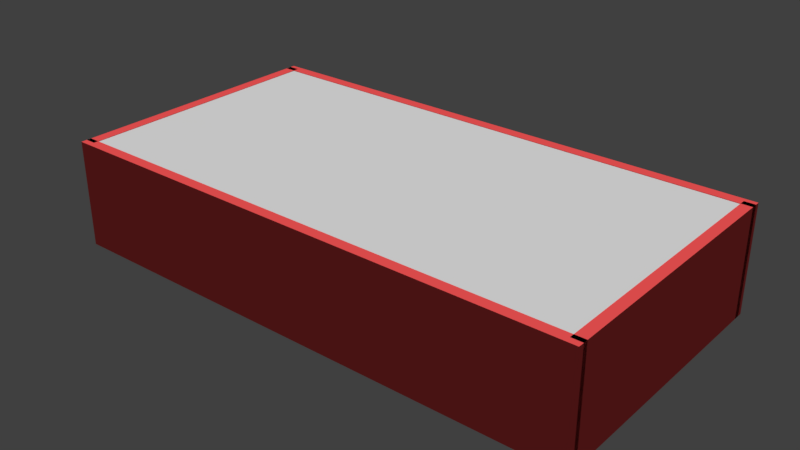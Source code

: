 # Source: Rampa_kolor_sufit.blend  (saved by Blender 2.79.0; exported with 4.5.12 LTS)
import bpy
from mathutils import Matrix  # noqa: F401  (used for matrix-valued properties, if any)

bpy.ops.wm.read_factory_settings(use_empty=True)
scene = bpy.context.scene
scene.name = 'Scene'

# ---- collections
col_collection_1 = bpy.data.collections.new('Collection 1'); scene.collection.children.link(col_collection_1)

# ---- materials (node trees are filled in below, after node groups)
mat_material_003 = bpy.data.materials.new('Material.003')
mat_material_003.alpha_threshold = 0.0
mat_material_003.use_transparent_shadow = False
mat_material_003.roughness = 0.5
mat_material_002 = bpy.data.materials.new('Material.002')
mat_material_002.alpha_threshold = 0.0
mat_material_002.use_transparent_shadow = False
mat_material_002.diffuse_color = (1.0, 0.1, 0.1, 1.0)
mat_material_002.roughness = 0.5
mat_material_010 = bpy.data.materials.new('Material.010')
mat_material_010.alpha_threshold = 0.0
mat_material_010.use_transparent_shadow = False
mat_material_010.diffuse_color = (0.0, 1.0, 0.2, 1.0)
mat_material_010.roughness = 0.5
mat_material_009 = bpy.data.materials.new('Material.009')
mat_material_009.alpha_threshold = 0.0
mat_material_009.use_transparent_shadow = False
mat_material_009.diffuse_color = (0.0, 1.0, 0.2, 1.0)
mat_material_009.roughness = 0.5
mat_material_011 = bpy.data.materials.new('Material.011')
mat_material_011.alpha_threshold = 0.0
mat_material_011.use_transparent_shadow = False
mat_material_011.roughness = 0.5
mat_material_001 = bpy.data.materials.new('Material.001')
mat_material_001.alpha_threshold = 0.0
mat_material_001.use_transparent_shadow = False
mat_material_001.diffuse_color = (1.0, 0.1, 0.1, 1.0)
mat_material_001.roughness = 0.5
mat_material = bpy.data.materials.new('Material')
mat_material.alpha_threshold = 0.0
mat_material.use_transparent_shadow = False
mat_material.diffuse_color = (1.0, 0.1, 0.1, 1.0)
mat_material.roughness = 0.5
mat_material_008 = bpy.data.materials.new('Material.008')
mat_material_008.alpha_threshold = 0.0
mat_material_008.use_transparent_shadow = False
mat_material_008.diffuse_color = (1.0, 0.1, 0.1, 1.0)
mat_material_008.roughness = 0.5

# ---- material node trees

# ---- world
world_world = bpy.data.worlds.new('World'); scene.world = world_world
world_world.color = (0.05088, 0.05088, 0.05088)
world_world.use_sun_shadow = False
world_world.sun_shadow_jitter_overblur = 0.0
world_world.cycles.sampling_method = 'MANUAL'

# ---- lights
light_hemi = bpy.data.lights.new('Hemi', 'SUN')
light_hemi.transmission_factor = 0.0
light_hemi.angle = 0.1993
light_hemi.energy = 1.0
light_hemi.shadow_buffer_clip_start = 0.5
light_hemi.shadow_soft_size = 0.1
light_hemi.shadow_cascade_max_distance = 1000.0
light_hemi_001 = bpy.data.lights.new('Hemi.001', 'SUN')
light_hemi_001.transmission_factor = 0.0
light_hemi_001.angle = 0.1993
light_hemi_001.energy = 1.0
light_hemi_001.shadow_buffer_clip_start = 0.5
light_hemi_001.shadow_soft_size = 0.1
light_hemi_001.shadow_cascade_max_distance = 1000.0

# ---- meshes
me_plane = bpy.data.meshes.new('Plane')
me_plane.from_pydata([(-1.0, -1.0, 0.0), (1.0, -1.0, 0.0), (-1.0, 1.0, 0.0), (1.0, 1.0, 0.0)], [], [(0, 1, 3, 2)])
me_plane.materials.append(mat_material_003)
me_plane.use_remesh_preserve_volume = False
me_plane.use_remesh_preserve_attributes = False
me_plane.use_mirror_vertex_groups = False
me_plane.update()
me_cube_005 = bpy.data.meshes.new('Cube.005')
me_cube_005.from_pydata([(-1.0, -1.0, -1.0), (-1.0, -1.0, 1.0), (-1.0, 1.0, -1.0), (-1.0, 1.0, 1.0), (1.0, -1.0, -1.0), (1.0, -1.0, 1.0), (1.0, 1.0, -1.0), (1.0, 1.0, 1.0)], [], [(0, 1, 3, 2), (2, 3, 7, 6), (6, 7, 5, 4), (4, 5, 1, 0), (2, 6, 4, 0), (7, 3, 1, 5)])
me_cube_005.materials.append(mat_material_002)
me_cube_005.use_remesh_preserve_volume = False
me_cube_005.use_remesh_preserve_attributes = False
me_cube_005.use_mirror_vertex_groups = False
me_cube_005.update()
me_cube = bpy.data.meshes.new('Cube')
me_cube.from_pydata([(-1.0, -1.0, -1.0), (-1.0, -1.0, 1.0), (-1.0, 1.0, -1.0), (-1.0, 1.0, 1.0), (1.0, -1.0, -1.0), (1.0, -1.0, 1.0), (1.0, 1.0, -1.0), (1.0, 1.0, 1.0)], [], [(0, 1, 3, 2), (2, 3, 7, 6), (6, 7, 5, 4), (4, 5, 1, 0), (2, 6, 4, 0), (7, 3, 1, 5)])
me_cube.materials.append(mat_material_010)
me_cube.use_remesh_preserve_volume = False
me_cube.use_remesh_preserve_attributes = False
me_cube.use_mirror_vertex_groups = False
me_cube.update()
me_cylinder = bpy.data.meshes.new('Cylinder')
me_cylinder.from_pydata([(0.0, 1.0, -1.0), (0.0, 1.0, 1.0), (0.1951, 0.9808, -1.0), (0.1951, 0.9808, 1.0), (0.3827, 0.9239, -1.0), (0.3827, 0.9239, 1.0), (0.5556, 0.8315, -1.0), (0.5556, 0.8315, 1.0), (0.7071, 0.7071, -1.0), (0.7071, 0.7071, 1.0), (0.8315, 0.5556, -1.0), (0.8315, 0.5556, 1.0), (0.9239, 0.3827, -1.0), (0.9239, 0.3827, 1.0), (0.9808, 0.1951, -1.0), (0.9808, 0.1951, 1.0), (1.0, 7.55e-08, -1.0), (1.0, 7.55e-08, 1.0), (0.9808, -0.1951, -1.0), (0.9808, -0.1951, 1.0), (0.9239, -0.3827, -1.0), (0.9239, -0.3827, 1.0), (0.8315, -0.5556, -1.0), (0.8315, -0.5556, 1.0), (0.7071, -0.7071, -1.0), (0.7071, -0.7071, 1.0), (0.5556, -0.8315, -1.0), (0.5556, -0.8315, 1.0), (0.3827, -0.9239, -1.0), (0.3827, -0.9239, 1.0), (0.1951, -0.9808, -1.0), (0.1951, -0.9808, 1.0), (-3.258e-07, -1.0, -1.0), (-3.258e-07, -1.0, 1.0), (-0.1951, -0.9808, -1.0), (-0.1951, -0.9808, 1.0), (-0.3827, -0.9239, -1.0), (-0.3827, -0.9239, 1.0), (-0.5556, -0.8315, -1.0), (-0.5556, -0.8315, 1.0), (-0.7071, -0.7071, -1.0), (-0.7071, -0.7071, 1.0), (-0.8315, -0.5556, -1.0), (-0.8315, -0.5556, 1.0), (-0.9239, -0.3827, -1.0), (-0.9239, -0.3827, 1.0), (-0.9808, -0.1951, -1.0), (-0.9808, -0.1951, 1.0), (-1.0, 9.656e-07, -1.0), (-1.0, 9.656e-07, 1.0), (-0.9808, 0.1951, -1.0), (-0.9808, 0.1951, 1.0), (-0.9239, 0.3827, -1.0), (-0.9239, 0.3827, 1.0), (-0.8315, 0.5556, -1.0), (-0.8315, 0.5556, 1.0), (-0.7071, 0.7071, -1.0), (-0.7071, 0.7071, 1.0), (-0.5556, 0.8315, -1.0), (-0.5556, 0.8315, 1.0), (-0.3827, 0.9239, -1.0), (-0.3827, 0.9239, 1.0), (-0.1951, 0.9808, -1.0), (-0.1951, 0.9808, 1.0)], [], [(0, 1, 3, 2), (2, 3, 5, 4), (4, 5, 7, 6), (6, 7, 9, 8), (8, 9, 11, 10), (10, 11, 13, 12), (12, 13, 15, 14), (14, 15, 17, 16), (16, 17, 19, 18), (18, 19, 21, 20), (20, 21, 23, 22), (22, 23, 25, 24), (24, 25, 27, 26), (26, 27, 29, 28), (28, 29, 31, 30), (30, 31, 33, 32), (32, 33, 35, 34), (34, 35, 37, 36), (36, 37, 39, 38), (38, 39, 41, 40), (40, 41, 43, 42), (42, 43, 45, 44), (44, 45, 47, 46), (46, 47, 49, 48), (48, 49, 51, 50), (50, 51, 53, 52), (52, 53, 55, 54), (54, 55, 57, 56), (56, 57, 59, 58), (58, 59, 61, 60), (3, 1, 63, 61, 59, 57, 55, 53, 51, 49, 47, 45, 43, 41, 39, 37, 35, 33, 31, 29, 27, 25, 23, 21, 19, 17, 15, 13, 11, 9, 7, 5), (60, 61, 63, 62), (62, 63, 1, 0), (0, 2, 4, 6, 8, 10, 12, 14, 16, 18, 20, 22, 24, 26, 28, 30, 32, 34, 36, 38, 40, 42, 44, 46, 48, 50, 52, 54, 56, 58, 60, 62)])
me_cylinder.materials.append(mat_material_009)
me_cylinder.use_remesh_preserve_volume = False
me_cylinder.use_remesh_preserve_attributes = False
me_cylinder.use_mirror_vertex_groups = False
me_cylinder.update()
me_plane_001 = bpy.data.meshes.new('Plane.001')
me_plane_001.from_pydata([(-1.0, -1.0, 1.514), (1.0, -1.0, 0.0), (-1.0, 1.0, 1.514), (1.0, 1.0, 0.0), (-1.0, 0.0, 1.514), (0.0, -1.0, 0.7398), (1.0, 0.0, 0.0), (0.0, 1.0, 0.7398), (0.0, 0.0, 0.7398), (-1.0, -0.5, 1.514), (0.5, -1.0, 0.0), (1.0, 0.5, 0.0), (-0.5, 1.0, 1.514), (-1.0, 0.5, 1.514), (-0.5, -1.0, 1.514), (1.0, -0.5, 0.0), (0.5, 1.0, 0.0), (0.0, 0.5, 0.7398), (0.0, -0.5, 0.7398), (-0.5, 0.0, 1.514), (0.5, 0.0, 0.0), (0.5, -0.5, 0.0), (-0.5, -0.5, 1.514), (-0.5, 0.5, 1.514), (0.5, 0.5, 0.0)], [], [(24, 11, 3, 16), (23, 17, 7, 12), (22, 18, 8, 19), (21, 15, 6, 20), (18, 21, 20, 8), (5, 10, 21, 18), (10, 1, 15, 21), (9, 22, 19, 4), (0, 14, 22, 9), (14, 5, 18, 22), (13, 23, 12, 2), (4, 19, 23, 13), (19, 8, 17, 23), (17, 24, 16, 7), (8, 20, 24, 17), (20, 6, 11, 24)])
me_plane_001.materials.append(mat_material_011)
me_plane_001.use_remesh_preserve_volume = False
me_plane_001.use_remesh_preserve_attributes = False
me_plane_001.use_mirror_vertex_groups = False
me_plane_001.update()
me_cube_006 = bpy.data.meshes.new('Cube.006')
me_cube_006.from_pydata([(-1.0, -1.0, -1.0), (-1.0, -1.0, 1.0), (-1.0, 1.0, -1.0), (-1.0, 1.0, 1.0), (1.0, -1.0, -1.0), (1.0, -1.0, 1.0), (1.0, 1.0, -1.0), (1.0, 1.0, 1.0)], [], [(0, 1, 3, 2), (2, 3, 7, 6), (6, 7, 5, 4), (4, 5, 1, 0), (2, 6, 4, 0), (7, 3, 1, 5)])
me_cube_006.materials.append(mat_material_001)
me_cube_006.use_remesh_preserve_volume = False
me_cube_006.use_remesh_preserve_attributes = False
me_cube_006.use_mirror_vertex_groups = False
me_cube_006.update()
me_cube_007 = bpy.data.meshes.new('Cube.007')
me_cube_007.from_pydata([(-1.0, -1.0, -1.0), (-1.0, -1.0, 1.0), (-1.0, 1.0, -1.0), (-1.0, 1.0, 1.0), (1.0, -1.0, -1.0), (1.0, -1.0, 1.0), (1.0, 1.0, -1.0), (1.0, 1.0, 1.0)], [], [(0, 1, 3, 2), (2, 3, 7, 6), (6, 7, 5, 4), (4, 5, 1, 0), (2, 6, 4, 0), (7, 3, 1, 5)])
me_cube_007.materials.append(mat_material)
me_cube_007.use_remesh_preserve_volume = False
me_cube_007.use_remesh_preserve_attributes = False
me_cube_007.use_mirror_vertex_groups = False
me_cube_007.update()
me_cube_008 = bpy.data.meshes.new('Cube.008')
me_cube_008.from_pydata([(-1.0, -1.0, -1.0), (-1.0, -1.0, 1.0), (-1.0, 1.0, -1.0), (-1.0, 1.0, 1.0), (1.0, -1.0, -1.0), (1.0, -1.0, 1.0), (1.0, 1.0, -1.0), (1.0, 1.0, 1.0)], [], [(0, 1, 3, 2), (2, 3, 7, 6), (6, 7, 5, 4), (4, 5, 1, 0), (2, 6, 4, 0), (7, 3, 1, 5)])
me_cube_008.materials.append(mat_material_008)
me_cube_008.use_remesh_preserve_volume = False
me_cube_008.use_remesh_preserve_attributes = False
me_cube_008.use_mirror_vertex_groups = False
me_cube_008.update()

# ---- objects
ob_plane_001 = bpy.data.objects.new('Plane.001', me_plane)
ob_cube_001 = bpy.data.objects.new('Cube.001', me_cube_005)
ob_cube = bpy.data.objects.new('Cube', me_cube)
ob_cylinder = bpy.data.objects.new('Cylinder', me_cylinder)
ob_plane = bpy.data.objects.new('Plane', me_plane_001)
ob_hemi = bpy.data.objects.new('Hemi', light_hemi)
ob_hemi_001 = bpy.data.objects.new('Hemi.001', light_hemi_001)
ob_cube_002 = bpy.data.objects.new('Cube.002', me_cube_006)
ob_cube_003 = bpy.data.objects.new('Cube.003', me_cube_007)
ob_cube_004 = bpy.data.objects.new('Cube.004', me_cube_008)

# ---- transforms, parenting, visibility, modifiers, constraints
ob_plane_001.location = (-8.123, 3.629, 3.96)
ob_plane_001.scale = (10.0, 5.0, 1.0)
ob_plane_001.lineart.crease_threshold = 0.0
ob_cube_001.location = (1.677, 3.653, 1.98)
ob_cube_001.scale = (0.2, 5.0, 2.0)
ob_cube_001.lineart.crease_threshold = 0.0
ob_cube.location = (0.0477, 3.629, 0.49)
ob_cube.scale = (0.5, 0.5, 0.5)
ob_cube.lineart.crease_threshold = 0.0
ob_cylinder.location = (-16.43, 5.871, 2.084)
ob_cylinder.scale = (0.5841, 0.5841, 0.5841)
ob_cylinder.lineart.crease_threshold = 0.0
ob_plane.location = (-8.123, 3.629, 0.0)
ob_plane.scale = (10.0, 5.0, 1.0)
ob_plane.lineart.crease_threshold = 0.0
ob_hemi.location = (-0.3923, 3.6, 8.1)
ob_hemi.lineart.crease_threshold = 0.0
ob_hemi_001.location = (-15.8, 3.6, 8.1)
ob_hemi_001.lineart.crease_threshold = 0.0
ob_cube_002.location = (-17.92, 3.653, 1.98)
ob_cube_002.scale = (0.2, 5.0, 2.0)
ob_cube_002.lineart.crease_threshold = 0.0
ob_cube_003.location = (-8.123, 8.629, 1.98)
ob_cube_003.scale = (10.0, 0.2, 2.0)
ob_cube_003.lineart.crease_threshold = 0.0
ob_cube_004.location = (-8.123, -1.371, 1.98)
ob_cube_004.scale = (10.0, 0.2, 2.0)
ob_cube_004.lineart.crease_threshold = 0.0

# ---- collection membership
col_collection_1.objects.link(ob_plane_001)
col_collection_1.objects.link(ob_cube_001)
col_collection_1.objects.link(ob_cube)
col_collection_1.objects.link(ob_cylinder)
col_collection_1.objects.link(ob_plane)
col_collection_1.objects.link(ob_hemi)
col_collection_1.objects.link(ob_hemi_001)
col_collection_1.objects.link(ob_cube_002)
col_collection_1.objects.link(ob_cube_003)
col_collection_1.objects.link(ob_cube_004)

# ---- scene / render settings (as saved in the file)
scene.frame_start = 1; scene.frame_end = 250; scene.frame_set(1)
scene.render.engine = 'BLENDER_EEVEE_NEXT'
scene.render.resolution_percentage = 50
scene.render.dither_intensity = 0.0
scene.cycles.use_denoising = False
scene.cycles.samples = 128
scene.cycles.sampling_pattern = 'TABULATED_SOBOL'
scene.cycles.use_adaptive_sampling = False
scene.cycles.use_light_tree = False
scene.cycles.blur_glossy = 0.0
scene.cycles.sample_clamp_indirect = 0.0
scene.view_settings.view_transform = 'Standard'
bpy.context.view_layer.update()

# ---- added for rendering (the .blend has no active camera): camera
cam_auto = bpy.data.cameras.new('AutoCamera')
cam_auto.lens = 50.0
cam_auto.sensor_width = 36.0
cam_auto.clip_end = 1000.0
ob_auto_camera = bpy.data.objects.new('AutoCamera', cam_auto)
scene.collection.objects.link(ob_auto_camera)
ob_auto_camera.location = (13.0598, -21.7901, 18.9261)
ob_auto_camera.rotation_euler = (1.09748, -7.21219e-08, 0.694738)
scene.camera = ob_auto_camera
bpy.context.view_layer.update()
